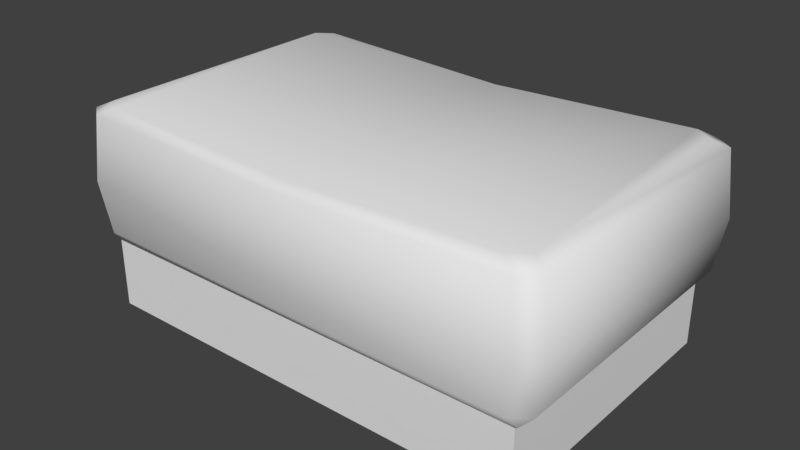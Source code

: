 # Source: armchair0footRest.blend  (saved by Blender 2.80.75; exported with 4.5.12 LTS)
import bpy
from mathutils import Matrix  # noqa: F401  (used for matrix-valued properties, if any)

bpy.ops.wm.read_factory_settings(use_empty=True)
scene = bpy.context.scene
scene.name = 'Scene'

# ---- collections
col_collection_1 = bpy.data.collections.new('Collection 1'); scene.collection.children.link(col_collection_1)

# ---- materials (node trees are filled in below, after node groups)
mat_decostandard = bpy.data.materials.new('DecoStandard')
mat_decostandard.alpha_threshold = 0.0
mat_decostandard.use_transparent_shadow = False
mat_decostandard.roughness = 0.5

# ---- material node trees

# ---- world
world_world = bpy.data.worlds.new('World'); scene.world = world_world
world_world.color = (0.05088, 0.05088, 0.05088)
world_world.use_sun_shadow = False
world_world.sun_shadow_jitter_overblur = 0.0
world_world.cycles.sampling_method = 'MANUAL'

# ---- meshes
me_cube = bpy.data.meshes.new('Cube')
me_cube.from_pydata([(-0.3349, -0.06777, -0.009761), (-0.3349, 0.3541, -0.009761), (0.3349, -0.06777, -0.009761), (0.3349, 0.3541, -0.009761), (-0.3349, -0.06777, 0.09413), (-0.3349, 0.3541, 0.09413), (0.3349, 0.3541, 0.09413), (0.3349, -0.06777, 0.09413), (-0.3342, -0.04965, 0.2982), (-0.3104, -0.06737, 0.2982), (-0.3104, 0.3537, 0.2982), (-0.3342, 0.336, 0.2982), (0.3104, -0.06737, 0.2982), (0.3342, -0.04965, 0.2982), (0.3342, 0.336, 0.2982), (0.3104, 0.3537, 0.2982), (-0.3314, -0.08057, 0.1123), (-0.3552, -0.06284, 0.1123), (-0.3418, -0.07217, 0.1004), (-0.3552, 0.3492, 0.1123), (-0.3314, 0.3669, 0.1123), (-0.3418, 0.3585, 0.1004), (0.3314, 0.3669, 0.1123), (0.3552, 0.3492, 0.1123), (0.3418, 0.3585, 0.1004), (0.3552, -0.06284, 0.1123), (0.3314, -0.08057, 0.1123), (0.3418, -0.07217, 0.1004), (-0.3433, -0.08812, 0.1897), (-0.3672, -0.07039, 0.1897), (-0.3672, 0.3567, 0.1897), (-0.3433, 0.3745, 0.1897), (0.3433, 0.3745, 0.1897), (0.3672, 0.3567, 0.1897), (0.3672, -0.07039, 0.1897), (0.3433, -0.08812, 0.1897), (-0.3577, -0.06442, 0.2867), (-0.3339, -0.08215, 0.2867), (-0.3577, 0.3508, 0.2867), (-0.3339, 0.3685, 0.2867), (0.3339, 0.3685, 0.2867), (0.3577, 0.3508, 0.2867), (0.3577, -0.06442, 0.2867), (0.3339, -0.08215, 0.2867), (0.0, -0.08215, 0.2739), (2.98e-08, -0.06737, 0.2854), (0.0, 0.3537, 0.2854), (0.0, 0.3685, 0.2739)], [], [(45, 46, 10, 11, 8, 9), (41, 14, 13, 42), (4, 18, 17, 19, 21, 5), (36, 8, 11, 38), (47, 46, 15, 40), (2, 7, 4, 0), (3, 6, 7, 2), (1, 5, 6, 3), (0, 4, 5, 1), (26, 35, 28, 16), (23, 33, 34, 25), (20, 31, 32, 22), (17, 29, 30, 19), (5, 21, 20, 22, 24, 6), (28, 44, 37), (6, 24, 23, 25, 27, 7), (7, 27, 26, 16, 18, 4), (29, 36, 38, 30), (33, 41, 42, 34), (31, 39, 47), (16, 17, 18), (19, 20, 21), (22, 23, 24), (25, 26, 27), (37, 9, 8, 36), (31, 20, 19, 30), (33, 23, 22, 32), (35, 26, 25, 34), (16, 28, 29, 17), (39, 31, 30, 38), (41, 33, 32, 40), (43, 35, 34, 42), (28, 37, 36, 29), (10, 39, 38, 11), (14, 41, 40, 15), (12, 43, 42, 13), (44, 45, 9, 37), (43, 12, 45, 44), (39, 10, 46, 47), (14, 15, 46, 45, 12, 13), (35, 43, 44), (28, 35, 44), (32, 31, 47), (40, 32, 47)])
me_cube.polygons.foreach_set('use_smooth', [True] * 44)
_k = set([(0, 4), (1, 5), (2, 7), (3, 6), (4, 5), (4, 7), (5, 6), (6, 7)])
me_cube.attributes.new('sharp_edge', 'BOOLEAN', 'EDGE').data.foreach_set('value', [ (min(e.vertices), max(e.vertices)) in _k for e in me_cube.edges])
_uv = me_cube.uv_layers.new(name='UVMap')
_uv.uv.foreach_set('vector', [0.6703, 0.1422, 0.6708, 0.1392, 0.6724, 0.1393, 0.6725, 0.1395, 0.672, 0.1422, 0.6719, 0.1423, 0.6689, 0.1391, 0.669, 0.1393, 0.6686, 0.142, 0.6684, 0.1421, 0.6737, 0.1444, 0.6736, 0.1442, 0.6735, 0.1439, 0.6751, 0.138, 0.6753, 0.1375, 0.6758, 0.1371, 0.6722, 0.1423, 0.672, 0.1422, 0.6725, 0.1395, 0.6727, 0.1394, 0.6708, 0.1391, 0.6708, 0.1392, 0.6692, 0.1392, 0.6691, 0.139, 0.8009, 0.3534, 0.8029, 0.3515, 0.8029, 0.3613, 0.8012, 0.3594, 0.7957, 0.3542, 0.794, 0.3523, 0.8029, 0.3515, 0.8009, 0.3534, 0.796, 0.3602, 0.794, 0.3621, 0.794, 0.3523, 0.7957, 0.3542, 0.8012, 0.3594, 0.8029, 0.3613, 0.794, 0.3621, 0.796, 0.3602, 0.6662, 0.1441, 0.6675, 0.1431, 0.6725, 0.1433, 0.6732, 0.1442, 0.6676, 0.1376, 0.6683, 0.1384, 0.6673, 0.1427, 0.6659, 0.1435, 0.6748, 0.1374, 0.6735, 0.1384, 0.6685, 0.1382, 0.6678, 0.1373, 0.6735, 0.1439, 0.6728, 0.1431, 0.6738, 0.1388, 0.6751, 0.138, 0.6758, 0.1371, 0.6753, 0.1375, 0.6748, 0.1374, 0.6678, 0.1373, 0.6675, 0.1373, 0.6673, 0.1371, 0.6725, 0.1433, 0.6703, 0.1424, 0.672, 0.1425, 0.6673, 0.1371, 0.6675, 0.1373, 0.6676, 0.1376, 0.6659, 0.1435, 0.6657, 0.144, 0.6652, 0.1444, 0.6652, 0.1444, 0.6657, 0.144, 0.6662, 0.1441, 0.6732, 0.1442, 0.6736, 0.1442, 0.6737, 0.1444, 0.6728, 0.1431, 0.6722, 0.1423, 0.6727, 0.1394, 0.6738, 0.1388, 0.6683, 0.1384, 0.6689, 0.1391, 0.6684, 0.1421, 0.6673, 0.1427, 0.6735, 0.1384, 0.6725, 0.1392, 0.6708, 0.1391, 0.6732, 0.1442, 0.6735, 0.1439, 0.6736, 0.1442, 0.6751, 0.138, 0.6748, 0.1374, 0.6753, 0.1375, 0.6678, 0.1373, 0.6676, 0.1376, 0.6675, 0.1373, 0.6659, 0.1435, 0.6662, 0.1441, 0.6657, 0.144, 0.672, 0.1425, 0.6719, 0.1423, 0.672, 0.1422, 0.6722, 0.1423, 0.6735, 0.1384, 0.6748, 0.1374, 0.6751, 0.138, 0.6738, 0.1388, 0.6683, 0.1384, 0.6676, 0.1376, 0.6678, 0.1373, 0.6685, 0.1382, 0.6675, 0.1431, 0.6662, 0.1441, 0.6659, 0.1435, 0.6673, 0.1427, 0.6732, 0.1442, 0.6725, 0.1433, 0.6728, 0.1431, 0.6735, 0.1439, 0.6725, 0.1392, 0.6735, 0.1384, 0.6738, 0.1388, 0.6727, 0.1394, 0.6689, 0.1391, 0.6683, 0.1384, 0.6685, 0.1382, 0.6691, 0.139, 0.6685, 0.1423, 0.6675, 0.1431, 0.6673, 0.1427, 0.6684, 0.1421, 0.6725, 0.1433, 0.672, 0.1425, 0.6722, 0.1423, 0.6728, 0.1431, 0.6724, 0.1393, 0.6725, 0.1392, 0.6727, 0.1394, 0.6725, 0.1395, 0.669, 0.1393, 0.6689, 0.1391, 0.6691, 0.139, 0.6692, 0.1392, 0.6687, 0.1422, 0.6685, 0.1423, 0.6684, 0.1421, 0.6686, 0.142, 0.6703, 0.1424, 0.6703, 0.1422, 0.6719, 0.1423, 0.672, 0.1425, 0.6685, 0.1423, 0.6687, 0.1422, 0.6703, 0.1422, 0.6703, 0.1424, 0.6725, 0.1392, 0.6724, 0.1393, 0.6708, 0.1392, 0.6708, 0.1391, 0.669, 0.1393, 0.6692, 0.1392, 0.6708, 0.1392, 0.6703, 0.1422, 0.6687, 0.1422, 0.6686, 0.142, 0.6675, 0.1431, 0.6685, 0.1423, 0.6703, 0.1424, 0.6725, 0.1433, 0.6675, 0.1431, 0.6703, 0.1424, 0.6685, 0.1382, 0.6735, 0.1384, 0.6708, 0.1391, 0.6691, 0.139, 0.6685, 0.1382, 0.6708, 0.1391])
me_cube.materials.append(mat_decostandard)
me_cube.use_remesh_preserve_volume = False
me_cube.use_remesh_preserve_attributes = False
me_cube.use_mirror_vertex_groups = False
me_cube.update()

# ---- objects
ob_footrest = bpy.data.objects.new('footRest', me_cube)

# ---- transforms, parenting, visibility, modifiers, constraints
ob_footrest.location = (0.0, 0.0, 0.0)
ob_footrest.lineart.crease_threshold = 0.0
_m = ob_footrest.modifiers.new('EdgeSplit', 'EDGE_SPLIT')
_m.use_edge_angle = False

# ---- collection membership
col_collection_1.objects.link(ob_footrest)

# ---- scene / render settings (as saved in the file)
scene.frame_start = 1; scene.frame_end = 250; scene.frame_set(1)
scene.render.engine = 'BLENDER_EEVEE_NEXT'
scene.render.resolution_percentage = 50
scene.render.dither_intensity = 0.0
scene.cycles.use_denoising = False
scene.cycles.samples = 128
scene.cycles.sampling_pattern = 'TABULATED_SOBOL'
scene.cycles.use_adaptive_sampling = False
scene.cycles.use_light_tree = False
scene.cycles.blur_glossy = 0.0
scene.cycles.sample_clamp_indirect = 0.0
scene.view_settings.view_transform = 'Standard'
bpy.context.view_layer.update()

# ---- added for rendering (the .blend has no active camera and no usable light): camera, sun
cam_auto = bpy.data.cameras.new('AutoCamera')
cam_auto.lens = 50.0
cam_auto.sensor_width = 36.0
cam_auto.clip_end = 1000.0
ob_auto_camera = bpy.data.objects.new('AutoCamera', cam_auto)
scene.collection.objects.link(ob_auto_camera)
ob_auto_camera.location = (0.852042, -0.87927, 0.825869)
ob_auto_camera.rotation_euler = (1.09748, -7.21219e-08, 0.694738)
scene.camera = ob_auto_camera
light_auto_sun = bpy.data.lights.new('AutoSun', 'SUN')
light_auto_sun.energy = 3.0
light_auto_sun.angle = 0.0523599
ob_auto_sun = bpy.data.objects.new('AutoSun', light_auto_sun)
scene.collection.objects.link(ob_auto_sun)
ob_auto_sun.rotation_euler = (0.872665, 0.174533, 0.523599)
bpy.context.view_layer.update()
